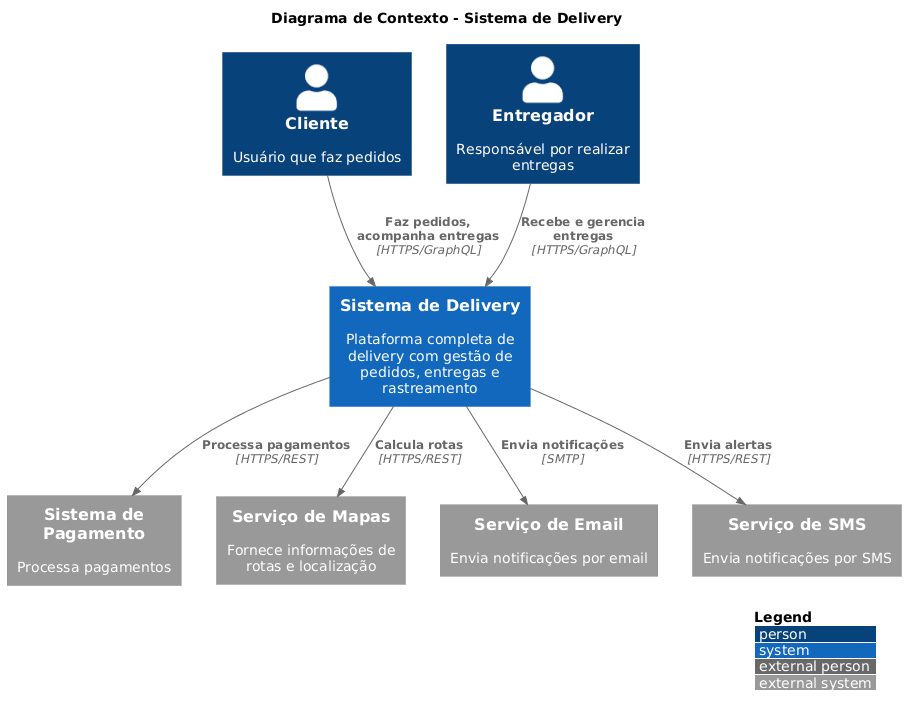

The diagram above was rendered by PlantUML. Its source (embedded in the PNG):
@startuml
!include https://raw.githubusercontent.com/plantuml-stdlib/C4-PlantUML/master/C4_Context.puml

LAYOUT_WITH_LEGEND()

title Diagrama de Contexto - Sistema de Delivery

Person(cliente, "Cliente", "Usuário que faz pedidos")
Person(entregador, "Entregador", "Responsável por realizar entregas")

System(deliverySystem, "Sistema de Delivery", "Plataforma completa de delivery com gestão de pedidos, entregas e rastreamento")

System_Ext(pagamento, "Sistema de Pagamento", "Processa pagamentos")
System_Ext(maps, "Serviço de Mapas", "Fornece informações de rotas e localização")
System_Ext(email, "Serviço de Email", "Envia notificações por email")
System_Ext(sms, "Serviço de SMS", "Envia notificações por SMS")

Rel(cliente, deliverySystem, "Faz pedidos, acompanha entregas", "HTTPS/GraphQL")
Rel(entregador, deliverySystem, "Recebe e gerencia entregas", "HTTPS/GraphQL")

Rel(deliverySystem, pagamento, "Processa pagamentos", "HTTPS/REST")
Rel(deliverySystem, maps, "Calcula rotas", "HTTPS/REST")
Rel(deliverySystem, email, "Envia notificações", "SMTP")
Rel(deliverySystem, sms, "Envia alertas", "HTTPS/REST")
@enduml